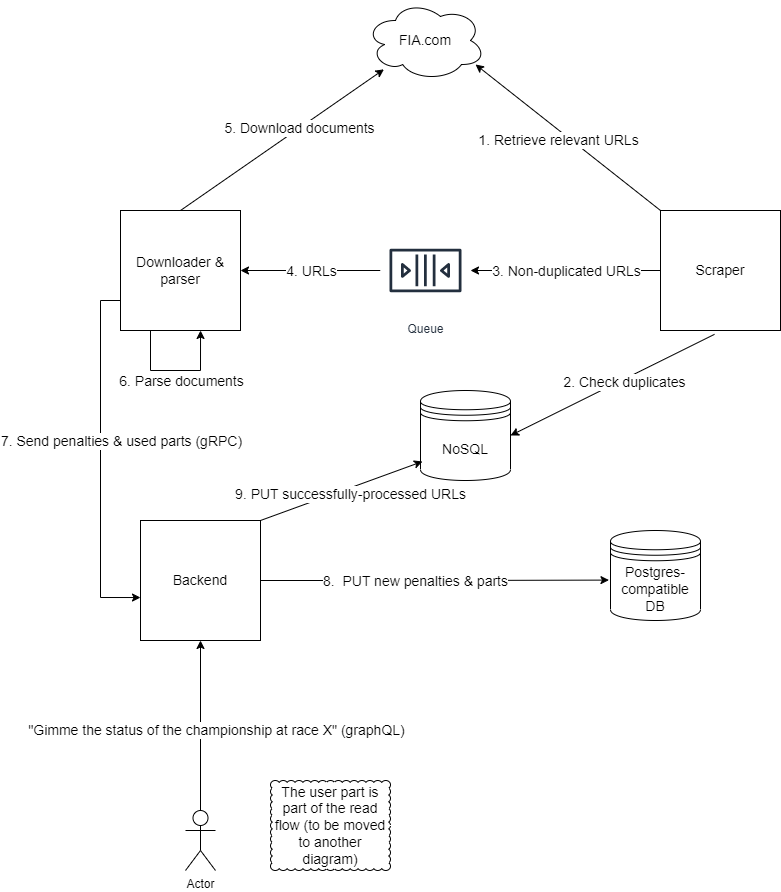

The diagram above was exported from draw.io. Its source (the exported page's mxGraphModel, read from the mxfile embedded in the PNG):
<mxGraphModel dx="1746" dy="1144" grid="1" gridSize="10" guides="1" tooltips="1" connect="1" arrows="1" fold="1" page="1" pageScale="1" pageWidth="850" pageHeight="1100" math="0" shadow="0">
  <root>
    <mxCell id="0" />
    <mxCell id="1" parent="0" />
    <mxCell id="CbP5YbpC93A33hKROAdr-5" style="rounded=0;orthogonalLoop=1;jettySize=auto;html=1;entryX=1;entryY=0.5;entryDx=0;entryDy=0;exitX=0.45;exitY=1.032;exitDx=0;exitDy=0;exitPerimeter=0;" parent="1" source="CbP5YbpC93A33hKROAdr-1" target="CbP5YbpC93A33hKROAdr-2" edge="1">
      <mxGeometry relative="1" as="geometry" />
    </mxCell>
    <mxCell id="CbP5YbpC93A33hKROAdr-6" value="&lt;font style=&quot;font-size: 14px;&quot;&gt;2. Check duplicates&lt;/font&gt;" style="edgeLabel;html=1;align=center;verticalAlign=middle;resizable=0;points=[];" parent="CbP5YbpC93A33hKROAdr-5" vertex="1" connectable="0">
      <mxGeometry x="0.1857" y="1" relative="1" as="geometry">
        <mxPoint x="30" y="-13" as="offset" />
      </mxGeometry>
    </mxCell>
    <mxCell id="CbP5YbpC93A33hKROAdr-9" style="edgeStyle=orthogonalEdgeStyle;rounded=0;orthogonalLoop=1;jettySize=auto;html=1;fontSize=14;" parent="1" source="CbP5YbpC93A33hKROAdr-1" target="CbP5YbpC93A33hKROAdr-7" edge="1">
      <mxGeometry relative="1" as="geometry" />
    </mxCell>
    <mxCell id="CbP5YbpC93A33hKROAdr-11" value="&lt;font style=&quot;font-size: 14px;&quot;&gt;3. Non-duplicated URLs&lt;/font&gt;" style="edgeLabel;html=1;align=center;verticalAlign=middle;resizable=0;points=[];" parent="CbP5YbpC93A33hKROAdr-9" vertex="1" connectable="0">
      <mxGeometry x="0.2667" y="-3" relative="1" as="geometry">
        <mxPoint x="25" y="3" as="offset" />
      </mxGeometry>
    </mxCell>
    <mxCell id="CbP5YbpC93A33hKROAdr-25" style="rounded=0;orthogonalLoop=1;jettySize=auto;html=1;exitX=0;exitY=0;exitDx=0;exitDy=0;entryX=0.917;entryY=0.8;entryDx=0;entryDy=0;entryPerimeter=0;" parent="1" source="CbP5YbpC93A33hKROAdr-1" target="CbP5YbpC93A33hKROAdr-21" edge="1">
      <mxGeometry relative="1" as="geometry" />
    </mxCell>
    <mxCell id="CbP5YbpC93A33hKROAdr-26" value="&lt;font style=&quot;font-size: 14px;&quot;&gt;1. Retrieve relevant URLs&lt;/font&gt;" style="edgeLabel;html=1;align=center;verticalAlign=middle;resizable=0;points=[];" parent="CbP5YbpC93A33hKROAdr-25" vertex="1" connectable="0">
      <mxGeometry x="0.0977" y="2" relative="1" as="geometry">
        <mxPoint y="8" as="offset" />
      </mxGeometry>
    </mxCell>
    <mxCell id="CbP5YbpC93A33hKROAdr-1" value="&lt;font style=&quot;font-size: 14px;&quot;&gt;Scraper&lt;/font&gt;" style="whiteSpace=wrap;html=1;aspect=fixed;" parent="1" vertex="1">
      <mxGeometry x="670" y="370" width="120" height="120" as="geometry" />
    </mxCell>
    <mxCell id="CbP5YbpC93A33hKROAdr-2" value="&lt;font style=&quot;font-size: 14px;&quot;&gt;NoSQL&lt;/font&gt;" style="shape=datastore;whiteSpace=wrap;html=1;" parent="1" vertex="1">
      <mxGeometry x="430" y="550" width="90" height="90" as="geometry" />
    </mxCell>
    <mxCell id="CbP5YbpC93A33hKROAdr-13" style="edgeStyle=orthogonalEdgeStyle;rounded=0;orthogonalLoop=1;jettySize=auto;html=1;entryX=1;entryY=0.5;entryDx=0;entryDy=0;" parent="1" source="CbP5YbpC93A33hKROAdr-7" target="CbP5YbpC93A33hKROAdr-12" edge="1">
      <mxGeometry relative="1" as="geometry" />
    </mxCell>
    <mxCell id="CbP5YbpC93A33hKROAdr-20" value="&lt;font style=&quot;font-size: 14px;&quot;&gt;4. URLs&lt;/font&gt;" style="edgeLabel;html=1;align=center;verticalAlign=middle;resizable=0;points=[];" parent="CbP5YbpC93A33hKROAdr-13" vertex="1" connectable="0">
      <mxGeometry x="0.1857" y="-3" relative="1" as="geometry">
        <mxPoint x="13" y="3" as="offset" />
      </mxGeometry>
    </mxCell>
    <mxCell id="CbP5YbpC93A33hKROAdr-7" value="Queue" style="sketch=0;outlineConnect=0;fontColor=#232F3E;gradientColor=none;strokeColor=#232F3E;fillColor=#ffffff;dashed=0;verticalLabelPosition=bottom;verticalAlign=top;align=center;html=1;fontSize=12;fontStyle=0;aspect=fixed;shape=mxgraph.aws4.resourceIcon;resIcon=mxgraph.aws4.queue;" parent="1" vertex="1">
      <mxGeometry x="390" y="385" width="90" height="90" as="geometry" />
    </mxCell>
    <mxCell id="CbP5YbpC93A33hKROAdr-22" style="rounded=0;orthogonalLoop=1;jettySize=auto;html=1;exitX=0.5;exitY=0;exitDx=0;exitDy=0;" parent="1" source="CbP5YbpC93A33hKROAdr-12" target="CbP5YbpC93A33hKROAdr-21" edge="1">
      <mxGeometry relative="1" as="geometry" />
    </mxCell>
    <mxCell id="CbP5YbpC93A33hKROAdr-23" value="&lt;font style=&quot;font-size: 14px;&quot;&gt;5. Download documents&lt;/font&gt;" style="edgeLabel;html=1;align=center;verticalAlign=middle;resizable=0;points=[];" parent="CbP5YbpC93A33hKROAdr-22" vertex="1" connectable="0">
      <mxGeometry x="0.1647" relative="1" as="geometry">
        <mxPoint as="offset" />
      </mxGeometry>
    </mxCell>
    <mxCell id="CbP5YbpC93A33hKROAdr-38" style="edgeStyle=orthogonalEdgeStyle;rounded=0;orthogonalLoop=1;jettySize=auto;html=1;exitX=0;exitY=0.75;exitDx=0;exitDy=0;entryX=0;entryY=0.642;entryDx=0;entryDy=0;entryPerimeter=0;" parent="1" source="CbP5YbpC93A33hKROAdr-12" target="CbP5YbpC93A33hKROAdr-36" edge="1">
      <mxGeometry relative="1" as="geometry" />
    </mxCell>
    <mxCell id="CbP5YbpC93A33hKROAdr-39" value="&lt;font style=&quot;font-size: 14px;&quot;&gt;7. Send penalties &amp;amp; used parts (gRPC)&lt;/font&gt;" style="edgeLabel;html=1;align=center;verticalAlign=middle;resizable=0;points=[];" parent="CbP5YbpC93A33hKROAdr-38" vertex="1" connectable="0">
      <mxGeometry x="-0.0184" y="-1" relative="1" as="geometry">
        <mxPoint x="21" y="-15" as="offset" />
      </mxGeometry>
    </mxCell>
    <mxCell id="CbP5YbpC93A33hKROAdr-12" value="&lt;font style=&quot;font-size: 14px;&quot;&gt;Downloader &amp;amp; parser&lt;/font&gt;" style="whiteSpace=wrap;html=1;aspect=fixed;" parent="1" vertex="1">
      <mxGeometry x="130" y="370" width="120" height="120" as="geometry" />
    </mxCell>
    <mxCell id="CbP5YbpC93A33hKROAdr-21" value="&lt;font style=&quot;font-size: 14px;&quot;&gt;FIA.com&lt;/font&gt;" style="ellipse;shape=cloud;whiteSpace=wrap;html=1;" parent="1" vertex="1">
      <mxGeometry x="375" y="160" width="120" height="80" as="geometry" />
    </mxCell>
    <mxCell id="CbP5YbpC93A33hKROAdr-34" style="edgeStyle=orthogonalEdgeStyle;rounded=0;orthogonalLoop=1;jettySize=auto;html=1;exitX=0.25;exitY=1;exitDx=0;exitDy=0;entryX=0.667;entryY=1;entryDx=0;entryDy=0;entryPerimeter=0;" parent="1" source="CbP5YbpC93A33hKROAdr-12" target="CbP5YbpC93A33hKROAdr-12" edge="1">
      <mxGeometry relative="1" as="geometry">
        <Array as="points">
          <mxPoint x="160" y="530" />
          <mxPoint x="210" y="530" />
        </Array>
      </mxGeometry>
    </mxCell>
    <mxCell id="CbP5YbpC93A33hKROAdr-35" value="&lt;font style=&quot;font-size: 14px;&quot;&gt;6. Parse documents&lt;/font&gt;" style="edgeLabel;html=1;align=center;verticalAlign=middle;resizable=0;points=[];" parent="CbP5YbpC93A33hKROAdr-34" vertex="1" connectable="0">
      <mxGeometry x="-0.1003" y="-1" relative="1" as="geometry">
        <mxPoint x="12" y="9" as="offset" />
      </mxGeometry>
    </mxCell>
    <mxCell id="CbP5YbpC93A33hKROAdr-40" style="rounded=0;orthogonalLoop=1;jettySize=auto;html=1;exitX=1;exitY=0;exitDx=0;exitDy=0;entryX=0.022;entryY=0.789;entryDx=0;entryDy=0;entryPerimeter=0;" parent="1" source="CbP5YbpC93A33hKROAdr-36" target="CbP5YbpC93A33hKROAdr-2" edge="1">
      <mxGeometry relative="1" as="geometry" />
    </mxCell>
    <mxCell id="CbP5YbpC93A33hKROAdr-45" value="&lt;font style=&quot;font-size: 14px;&quot;&gt;9. PUT successfully-processed URLs&lt;br&gt;&lt;/font&gt;" style="edgeLabel;html=1;align=center;verticalAlign=middle;resizable=0;points=[];" parent="CbP5YbpC93A33hKROAdr-40" vertex="1" connectable="0">
      <mxGeometry x="-0.1486" y="-1" relative="1" as="geometry">
        <mxPoint x="21" y="-2" as="offset" />
      </mxGeometry>
    </mxCell>
    <mxCell id="CbP5YbpC93A33hKROAdr-43" style="edgeStyle=orthogonalEdgeStyle;rounded=0;orthogonalLoop=1;jettySize=auto;html=1;exitX=1;exitY=0.5;exitDx=0;exitDy=0;entryX=-0.017;entryY=0.551;entryDx=0;entryDy=0;entryPerimeter=0;" parent="1" source="CbP5YbpC93A33hKROAdr-36" target="CbP5YbpC93A33hKROAdr-41" edge="1">
      <mxGeometry relative="1" as="geometry" />
    </mxCell>
    <mxCell id="CbP5YbpC93A33hKROAdr-44" value="&lt;font style=&quot;font-size: 14px;&quot;&gt;8.&amp;nbsp; PUT new penalties &amp;amp; parts&lt;br&gt;&lt;/font&gt;" style="edgeLabel;html=1;align=center;verticalAlign=middle;resizable=0;points=[];" parent="CbP5YbpC93A33hKROAdr-43" vertex="1" connectable="0">
      <mxGeometry x="-0.1172" relative="1" as="geometry">
        <mxPoint as="offset" />
      </mxGeometry>
    </mxCell>
    <mxCell id="CbP5YbpC93A33hKROAdr-36" value="&lt;font style=&quot;font-size: 14px;&quot;&gt;Backend&lt;/font&gt;" style="whiteSpace=wrap;html=1;aspect=fixed;" parent="1" vertex="1">
      <mxGeometry x="150" y="680" width="120" height="120" as="geometry" />
    </mxCell>
    <mxCell id="CbP5YbpC93A33hKROAdr-41" value="&lt;font style=&quot;font-size: 14px;&quot;&gt;Postgres-compatible DB&lt;/font&gt;" style="shape=datastore;whiteSpace=wrap;html=1;" parent="1" vertex="1">
      <mxGeometry x="620" y="690" width="90" height="90" as="geometry" />
    </mxCell>
    <mxCell id="CbP5YbpC93A33hKROAdr-47" style="edgeStyle=orthogonalEdgeStyle;rounded=0;orthogonalLoop=1;jettySize=auto;html=1;entryX=0.5;entryY=1;entryDx=0;entryDy=0;" parent="1" source="CbP5YbpC93A33hKROAdr-46" target="CbP5YbpC93A33hKROAdr-36" edge="1">
      <mxGeometry relative="1" as="geometry" />
    </mxCell>
    <mxCell id="CbP5YbpC93A33hKROAdr-50" value="&lt;font style=&quot;font-size: 14px;&quot;&gt;&quot;Gimme the status of the championship at race X&quot; (graphQL)&lt;/font&gt;" style="edgeLabel;html=1;align=center;verticalAlign=middle;resizable=0;points=[];" parent="CbP5YbpC93A33hKROAdr-47" vertex="1" connectable="0">
      <mxGeometry x="0.2784" y="-2" relative="1" as="geometry">
        <mxPoint x="13" y="28" as="offset" />
      </mxGeometry>
    </mxCell>
    <mxCell id="CbP5YbpC93A33hKROAdr-46" value="Actor" style="shape=umlActor;verticalLabelPosition=bottom;verticalAlign=top;html=1;outlineConnect=0;" parent="1" vertex="1">
      <mxGeometry x="195" y="970" width="30" height="60" as="geometry" />
    </mxCell>
    <mxCell id="CbP5YbpC93A33hKROAdr-52" value="&lt;font style=&quot;font-size: 14px;&quot;&gt;The user part is part of the read flow (to be moved to another diagram)&lt;/font&gt;" style="whiteSpace=wrap;html=1;shape=mxgraph.basic.cloud_rect" parent="1" vertex="1">
      <mxGeometry x="280" y="940" width="120" height="90" as="geometry" />
    </mxCell>
  </root>
</mxGraphModel>